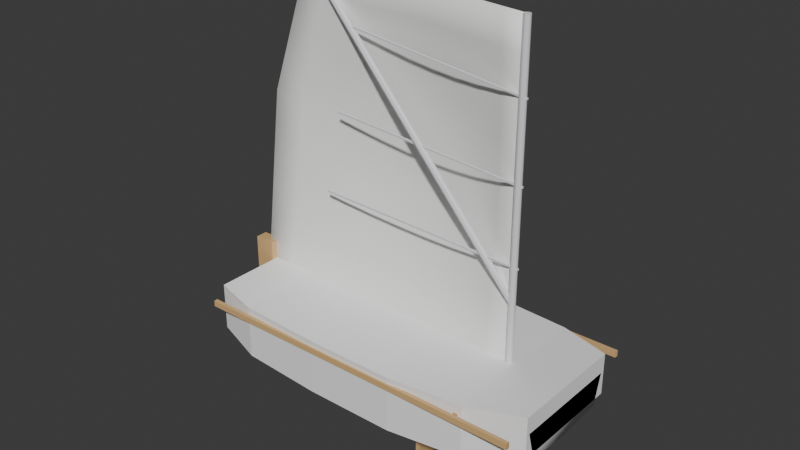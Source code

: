 # Source: Optimist3735_v007.blend  (saved by Blender 5.0.119; exported with 4.5.12 LTS)
import bpy
from mathutils import Matrix  # noqa: F401  (used for matrix-valued properties, if any)

bpy.ops.wm.read_factory_settings(use_empty=True)
scene = bpy.context.scene
scene.name = 'Scene'

# ---- collections
col_collection = bpy.data.collections.new('Collection'); scene.collection.children.link(col_collection)
col_oldhull = bpy.data.collections.new('_OldHull'); scene.collection.children.link(col_oldhull)

# ---- materials (node trees are filled in below, after node groups)
mat_m_hull = bpy.data.materials.new('M_Hull')
mat_m_foil = bpy.data.materials.new('M_Foil')
mat_m_wood = bpy.data.materials.new('M_Wood')
mat_m_spar = bpy.data.materials.new('M_Spar')
mat_m_sail = bpy.data.materials.new('M_Sail')

# ---- material node trees
mat_m_hull.use_nodes = True; mat_m_hull.node_tree.nodes.clear()
_N = mat_m_hull.node_tree.nodes; _L = mat_m_hull.node_tree.links
n0 = _N.new('ShaderNodeBsdfPrincipled'); n0.name = 'Principled BSDF'; n0.location = (-200, 100)
n0.inputs[0].default_value = (0.95, 0.95, 0.95, 1.0)
n0.inputs[2].default_value = 0.6
n1 = _N.new('ShaderNodeOutputMaterial'); n1.name = 'Material Output'; n1.location = (200, 100)
_L.new(n0.outputs[0], n1.inputs[0])
n1.is_active_output = True
mat_m_foil.use_nodes = True; mat_m_foil.node_tree.nodes.clear()
_N = mat_m_foil.node_tree.nodes; _L = mat_m_foil.node_tree.links
n0 = _N.new('ShaderNodeBsdfPrincipled'); n0.name = 'Principled BSDF'; n0.location = (-200, 100)
n0.inputs[0].default_value = (0.8, 0.8, 0.82, 1.0)
n0.inputs[2].default_value = 0.3
n1 = _N.new('ShaderNodeOutputMaterial'); n1.name = 'Material Output'; n1.location = (200, 100)
_L.new(n0.outputs[0], n1.inputs[0])
n1.is_active_output = True
mat_m_wood.use_nodes = True; mat_m_wood.node_tree.nodes.clear()
_N = mat_m_wood.node_tree.nodes; _L = mat_m_wood.node_tree.links
n0 = _N.new('ShaderNodeBsdfPrincipled'); n0.name = 'Principled BSDF'; n0.location = (-200, 100)
n0.inputs[0].default_value = (0.7, 0.45, 0.2, 1.0)
n0.inputs[2].default_value = 0.6
n1 = _N.new('ShaderNodeOutputMaterial'); n1.name = 'Material Output'; n1.location = (200, 100)
_L.new(n0.outputs[0], n1.inputs[0])
n1.is_active_output = True
mat_m_spar.use_nodes = True; mat_m_spar.node_tree.nodes.clear()
_N = mat_m_spar.node_tree.nodes; _L = mat_m_spar.node_tree.links
n0 = _N.new('ShaderNodeBsdfPrincipled'); n0.name = 'Principled BSDF'; n0.location = (-200, 100)
n0.inputs[0].default_value = (0.82, 0.82, 0.85, 1.0)
n0.inputs[2].default_value = 0.3
n1 = _N.new('ShaderNodeOutputMaterial'); n1.name = 'Material Output'; n1.location = (200, 100)
_L.new(n0.outputs[0], n1.inputs[0])
n1.is_active_output = True
mat_m_sail.use_nodes = True; mat_m_sail.node_tree.nodes.clear()
_N = mat_m_sail.node_tree.nodes; _L = mat_m_sail.node_tree.links
n0 = _N.new('ShaderNodeBsdfPrincipled'); n0.name = 'Principled BSDF'; n0.location = (-200, 100)
n0.inputs[0].default_value = (0.97, 0.97, 0.95, 1.0)
n0.inputs[2].default_value = 0.6
n1 = _N.new('ShaderNodeOutputMaterial'); n1.name = 'Material Output'; n1.location = (200, 100)
_L.new(n0.outputs[0], n1.inputs[0])
n1.is_active_output = True

# ---- world
world_world = bpy.data.worlds.new('World'); scene.world = world_world
world_world.use_nodes = True; world_world.node_tree.nodes.clear()
_N = world_world.node_tree.nodes; _L = world_world.node_tree.links
n0 = _N.new('ShaderNodeOutputWorld'); n0.name = 'World Output'; n0.location = (200, 100)
n1 = _N.new('ShaderNodeBackground'); n1.name = 'Background'; n1.location = (-200, 100)
n1.inputs[0].default_value = (0.05088, 0.05088, 0.05088, 1.0)
_L.new(n1.outputs[0], n0.inputs[0])
n0.is_active_output = True
world_world.color = (0.05088, 0.05088, 0.05088)
world_world.sun_shadow_jitter_overblur = 0.0

# ---- meshes
me_hullmesh_002 = bpy.data.meshes.new('HullMesh.002')
me_hullmesh_002.from_pydata([(-1.15, 0.0, -0.08727), (-1.15, -0.4038, -0.06182), (-1.15, -0.475, 0.1545), (-1.15, 0.475, 0.1545), (-1.15, 0.4038, -0.06182), (-0.92, 0.0, -0.08982), (-0.92, -0.4191, -0.06436), (-0.92, -0.493, 0.1571), (-0.92, 0.493, 0.1571), (-0.92, 0.4191, -0.06436), (-0.69, 0.0, -0.09236), (-0.69, -0.4344, -0.06691), (-0.69, -0.511, 0.1596), (-0.69, 0.511, 0.1596), (-0.69, 0.4344, -0.06691), (-0.46, 0.0, -0.09491), (-0.46, -0.4496, -0.06945), (-0.46, -0.529, 0.1622), (-0.46, 0.529, 0.1622), (-0.46, 0.4496, -0.06945), (-0.23, 0.0, -0.09745), (-0.23, -0.4649, -0.072), (-0.23, -0.547, 0.1647), (-0.23, 0.547, 0.1647), (-0.23, 0.4649, -0.072), (0.0, 0.0, -0.1), (0.0, -0.4803, -0.07455), (0.0, -0.565, 0.1673), (0.0, 0.565, 0.1673), (0.0, 0.4803, -0.07455), (0.23, 0.0, -0.08982), (0.23, -0.4633, -0.06436), (0.23, -0.545, 0.1698), (0.23, 0.545, 0.1698), (0.23, 0.4633, -0.06436), (0.46, 0.0, -0.07964), (0.46, -0.4355, -0.05418), (0.46, -0.5123, 0.1724), (0.46, 0.5123, 0.1724), (0.46, 0.4355, -0.05418), (0.69, 0.0, -0.06945), (0.69, -0.4013, -0.044), (0.69, -0.4721, 0.1749), (0.69, 0.4721, 0.1749), (0.69, 0.4013, -0.044), (0.92, 0.0, -0.05927), (0.92, -0.3621, -0.03382), (0.92, -0.426, 0.1775), (0.92, 0.426, 0.1775), (0.92, 0.3621, -0.03382), (1.15, 0.0, -0.04909), (1.15, -0.3187, -0.02364), (1.15, -0.375, 0.18), (1.15, 0.375, 0.18), (1.15, 0.3187, -0.02364), (-1.144, 0.0, -0.0836), (-1.145, -0.3996, -0.05879), (-1.145, -0.4701, 0.1519), (-1.145, 0.4701, 0.1519), (-1.145, 0.3996, -0.05879), (-0.9198, -1.906e-11, -0.08473), (-0.9195, -0.4137, -0.06057), (-0.9194, -0.4868, 0.1539), (-0.9194, 0.4868, 0.1539), (-0.9195, 0.4137, -0.06057), (-0.6898, -3.811e-11, -0.08727), (-0.6895, -0.4291, -0.0631), (-0.6894, -0.5033, 0.1583), (-0.6894, 0.5033, 0.1583), (-0.6895, 0.4291, -0.0631), (-0.4598, 0.0, -0.08982), (-0.4595, -0.4444, -0.06564), (-0.4594, -0.5212, 0.1633), (-0.4594, 0.5212, 0.1633), (-0.4595, 0.4444, -0.06564), (-0.2298, 0.0, -0.09236), (-0.2295, -0.4597, -0.06818), (-0.2294, -0.5392, 0.1658), (-0.2294, 0.5392, 0.1658), (-0.2295, 0.4597, -0.06818), (-0.0002089, 0.0, -0.09491), (-0.0001642, -0.4749, -0.07074), (-7.464e-05, -0.5572, 0.1684), (-7.464e-05, 0.5572, 0.1684), (-0.0001642, 0.4749, -0.07074), (0.2294, 1.904e-11, -0.08474), (0.2291, -0.458, -0.06058), (0.2291, -0.5373, 0.1709), (0.2291, 0.5373, 0.1709), (0.2291, 0.458, -0.06058), (0.4594, 0.0, -0.07456), (0.4589, -0.4302, -0.05041), (0.4588, -0.5046, 0.1734), (0.4588, 0.5046, 0.1734), (0.4589, 0.4302, -0.05041), (0.6894, -1.907e-11, -0.06438), (0.6887, -0.396, -0.04026), (0.6887, -0.4644, 0.1737), (0.6887, 0.4644, 0.1737), (0.6887, 0.396, -0.04026), (0.9194, 5.727e-11, -0.0542), (0.9186, -0.3568, -0.03012), (0.9189, -0.4199, 0.1742), (0.9189, 0.4199, 0.1742), (0.9186, 0.3568, -0.03012), (1.144, 2.193e-10, -0.0455), (1.145, -0.3148, -0.02075), (1.145, -0.3705, 0.1772), (1.145, 0.3705, 0.1772), (1.145, 0.3148, -0.02075)], [], [(0, 5, 6, 1), (1, 6, 7, 2), (3, 8, 9, 4), (4, 9, 5, 0), (5, 10, 11, 6), (6, 11, 12, 7), (8, 13, 14, 9), (9, 14, 10, 5), (10, 15, 16, 11), (11, 16, 17, 12), (13, 18, 19, 14), (14, 19, 15, 10), (15, 20, 21, 16), (16, 21, 22, 17), (18, 23, 24, 19), (19, 24, 20, 15), (20, 25, 26, 21), (21, 26, 27, 22), (23, 28, 29, 24), (24, 29, 25, 20), (25, 30, 31, 26), (26, 31, 32, 27), (28, 33, 34, 29), (29, 34, 30, 25), (30, 35, 36, 31), (31, 36, 37, 32), (33, 38, 39, 34), (34, 39, 35, 30), (35, 40, 41, 36), (36, 41, 42, 37), (38, 43, 44, 39), (39, 44, 40, 35), (40, 45, 46, 41), (41, 46, 47, 42), (43, 48, 49, 44), (44, 49, 45, 40), (45, 50, 51, 46), (46, 51, 52, 47), (48, 53, 54, 49), (49, 54, 50, 45), (0, 1, 2, 3, 4), (54, 53, 52, 51, 50), (42, 47, 48, 43), (47, 52, 53, 48), (2, 7, 8, 3), (7, 12, 13, 8), (55, 56, 61, 60), (56, 57, 62, 61), (58, 59, 64, 63), (59, 55, 60, 64), (60, 61, 66, 65), (61, 62, 67, 66), (63, 64, 69, 68), (64, 60, 65, 69), (65, 66, 71, 70), (66, 67, 72, 71), (68, 69, 74, 73), (69, 65, 70, 74), (70, 71, 76, 75), (71, 72, 77, 76), (73, 74, 79, 78), (74, 70, 75, 79), (75, 76, 81, 80), (76, 77, 82, 81), (78, 79, 84, 83), (79, 75, 80, 84), (80, 81, 86, 85), (81, 82, 87, 86), (83, 84, 89, 88), (84, 80, 85, 89), (85, 86, 91, 90), (86, 87, 92, 91), (88, 89, 94, 93), (89, 85, 90, 94), (90, 91, 96, 95), (91, 92, 97, 96), (93, 94, 99, 98), (94, 90, 95, 99), (95, 96, 101, 100), (96, 97, 102, 101), (98, 99, 104, 103), (99, 95, 100, 104), (100, 101, 106, 105), (101, 102, 107, 106), (103, 104, 109, 108), (104, 100, 105, 109), (55, 59, 58, 57, 56), (109, 105, 106, 107, 108), (97, 98, 103, 102), (102, 103, 108, 107), (57, 58, 63, 62), (62, 63, 68, 67), (12, 17, 72, 67), (18, 13, 68, 73), (17, 22, 77, 72), (23, 18, 73, 78), (22, 27, 82, 77), (28, 23, 78, 83), (27, 32, 87, 82), (33, 28, 83, 88), (32, 37, 92, 87), (38, 33, 88, 93), (37, 42, 97, 92), (43, 38, 93, 98), (42, 43, 98, 97), (13, 12, 67, 68)])
me_hullmesh_002.polygons.foreach_set('use_smooth', [True] * 106)
me_hullmesh_002.materials.append(mat_m_hull)
me_hullmesh_002.update()
me_ruddermesh = bpy.data.meshes.new('RudderMesh')
me_ruddermesh.from_pydata([(-1.19, -0.125, -0.2), (-1.17, -0.125, -0.2), (-1.17, 0.125, -0.2), (-1.19, 0.125, -0.2), (-1.19, -0.125, 0.35), (-1.17, -0.125, 0.35), (-1.17, 0.125, 0.35), (-1.19, 0.125, 0.35)], [], [(0, 3, 2, 1), (4, 5, 6, 7), (0, 1, 5, 4), (1, 2, 6, 5), (2, 3, 7, 6), (3, 0, 4, 7)])
me_ruddermesh.materials.append(mat_m_foil)
me_ruddermesh.update()
me_tillermesh = bpy.data.meshes.new('TillerMesh')
me_tillermesh.from_pydata([(-1.17, -0.0125, 0.3475), (-0.37, -0.0125, 0.3475), (-0.37, 0.0125, 0.3475), (-1.17, 0.0125, 0.3475), (-1.17, -0.0125, 0.3725), (-0.37, -0.0125, 0.3725), (-0.37, 0.0125, 0.3725), (-1.17, 0.0125, 0.3725)], [], [(0, 3, 2, 1), (4, 5, 6, 7), (0, 1, 5, 4), (1, 2, 6, 5), (2, 3, 7, 6), (3, 0, 4, 7)])
me_tillermesh.materials.append(mat_m_wood)
me_tillermesh.update()
me_cylinder = bpy.data.meshes.new('Cylinder')
me_cylinder.from_pydata([(0.0, 0.022, -1.225), (0.0, 0.022, 1.125), (0.011, 0.01905, -1.225), (0.011, 0.01905, 1.125), (0.01905, 0.011, -1.225), (0.01905, 0.011, 1.125), (0.022, 0.0, -1.225), (0.022, 0.0, 1.125), (0.01905, -0.011, -1.225), (0.01905, -0.011, 1.125), (0.011, -0.01905, -1.225), (0.011, -0.01905, 1.125), (0.0, -0.022, -1.225), (0.0, -0.022, 1.125), (-0.011, -0.01905, -1.225), (-0.011, -0.01905, 1.125), (-0.01905, -0.011, -1.225), (-0.01905, -0.011, 1.125), (-0.022, 0.0, -1.225), (-0.022, 0.0, 1.125), (-0.01905, 0.011, -1.225), (-0.01905, 0.011, 1.125), (-0.011, 0.01905, -1.225), (-0.011, 0.01905, 1.125)], [], [(0, 1, 3, 2), (2, 3, 5, 4), (4, 5, 7, 6), (6, 7, 9, 8), (8, 9, 11, 10), (10, 11, 13, 12), (12, 13, 15, 14), (14, 15, 17, 16), (16, 17, 19, 18), (18, 19, 21, 20), (3, 1, 23, 21, 19, 17, 15, 13, 11, 9, 7, 5), (20, 21, 23, 22), (22, 23, 1, 0), (0, 2, 4, 6, 8, 10, 12, 14, 16, 18, 20, 22)])
_uv = me_cylinder.uv_layers.new(name='UVMap')
_uv.uv.foreach_set('vector', [1.0, 0.5, 1.0, 1.0, 0.9167, 1.0, 0.9167, 0.5, 0.9167, 0.5, 0.9167, 1.0, 0.8333, 1.0, 0.8333, 0.5, 0.8333, 0.5, 0.8333, 1.0, 0.75, 1.0, 0.75, 0.5, 0.75, 0.5, 0.75, 1.0, 0.6667, 1.0, 0.6667, 0.5, 0.6667, 0.5, 0.6667, 1.0, 0.5833, 1.0, 0.5833, 0.5, 0.5833, 0.5, 0.5833, 1.0, 0.5, 1.0, 0.5, 0.5, 0.5, 0.5, 0.5, 1.0, 0.4167, 1.0, 0.4167, 0.5, 0.4167, 0.5, 0.4167, 1.0, 0.3333, 1.0, 0.3333, 0.5, 0.3333, 0.5, 0.3333, 1.0, 0.25, 1.0, 0.25, 0.5, 0.25, 0.5, 0.25, 1.0, 0.1667, 1.0, 0.1667, 0.5, 0.37, 0.4578, 0.25, 0.49, 0.13, 0.4578, 0.04215, 0.37, 0.01, 0.25, 0.04215, 0.13, 0.13, 0.04215, 0.25, 0.01, 0.37, 0.04215, 0.4578, 0.13, 0.49, 0.25, 0.4578, 0.37, 0.1667, 0.5, 0.1667, 1.0, 0.08333, 1.0, 0.08333, 0.5, 0.08333, 0.5, 0.08333, 1.0, 7.451e-08, 1.0, 7.451e-08, 0.5, 0.75, 0.49, 0.87, 0.4578, 0.9578, 0.37, 0.99, 0.25, 0.9578, 0.13, 0.87, 0.04215, 0.75, 0.01, 0.63, 0.04215, 0.5422, 0.13, 0.51, 0.25, 0.5422, 0.37, 0.63, 0.4578])
me_cylinder.materials.append(mat_m_spar)
me_cylinder.update()
me_cube = bpy.data.meshes.new('Cube')
me_cube.from_pydata([(-0.025, -0.525, -0.02), (-0.025, -0.525, 0.02), (-0.025, 0.525, -0.02), (-0.025, 0.525, 0.02), (0.025, -0.525, -0.02), (0.025, -0.525, 0.02), (0.025, 0.525, -0.02), (0.025, 0.525, 0.02)], [], [(0, 1, 3, 2), (2, 3, 7, 6), (6, 7, 5, 4), (4, 5, 1, 0), (2, 6, 4, 0), (7, 3, 1, 5)])
_uv = me_cube.uv_layers.new(name='UVMap')
_uv.uv.foreach_set('vector', [0.375, 0.0, 0.625, 0.0, 0.625, 0.25, 0.375, 0.25, 0.375, 0.25, 0.625, 0.25, 0.625, 0.5, 0.375, 0.5, 0.375, 0.5, 0.625, 0.5, 0.625, 0.75, 0.375, 0.75, 0.375, 0.75, 0.625, 0.75, 0.625, 1.0, 0.375, 1.0, 0.125, 0.5, 0.375, 0.5, 0.375, 0.75, 0.125, 0.75, 0.625, 0.5, 0.875, 0.5, 0.875, 0.75, 0.625, 0.75])
me_cube.materials.append(mat_m_wood)
me_cube.update()
me_cylinder_001 = bpy.data.meshes.new('Cylinder.001')
me_cylinder_001.from_pydata([(-1.23, 0.02, 0.0), (0.75, 0.02, 0.0), (-1.23, 0.01618, -0.01176), (0.75, 0.01618, -0.01176), (-1.23, 0.00618, -0.01902), (0.75, 0.00618, -0.01902), (-1.23, -0.00618, -0.01902), (0.75, -0.00618, -0.01902), (-1.23, -0.01618, -0.01176), (0.75, -0.01618, -0.01176), (-1.23, -0.02, 0.0), (0.75, -0.02, 0.0), (-1.23, -0.01618, 0.01176), (0.75, -0.01618, 0.01176), (-1.23, -0.00618, 0.01902), (0.75, -0.00618, 0.01902), (-1.23, 0.00618, 0.01902), (0.75, 0.00618, 0.01902), (-1.23, 0.01618, 0.01176), (0.75, 0.01618, 0.01176)], [], [(0, 1, 3, 2), (2, 3, 5, 4), (4, 5, 7, 6), (6, 7, 9, 8), (8, 9, 11, 10), (10, 11, 13, 12), (12, 13, 15, 14), (14, 15, 17, 16), (3, 1, 19, 17, 15, 13, 11, 9, 7, 5), (16, 17, 19, 18), (18, 19, 1, 0), (0, 2, 4, 6, 8, 10, 12, 14, 16, 18)])
_uv = me_cylinder_001.uv_layers.new(name='UVMap')
_uv.uv.foreach_set('vector', [1.0, 0.5, 1.0, 1.0, 0.9, 1.0, 0.9, 0.5, 0.9, 0.5, 0.9, 1.0, 0.8, 1.0, 0.8, 0.5, 0.8, 0.5, 0.8, 1.0, 0.7, 1.0, 0.7, 0.5, 0.7, 0.5, 0.7, 1.0, 0.6, 1.0, 0.6, 0.5, 0.6, 0.5, 0.6, 1.0, 0.5, 1.0, 0.5, 0.5, 0.5, 0.5, 0.5, 1.0, 0.4, 1.0, 0.4, 0.5, 0.4, 0.5, 0.4, 1.0, 0.3, 1.0, 0.3, 0.5, 0.3, 0.5, 0.3, 1.0, 0.2, 1.0, 0.2, 0.5, 0.3911, 0.4442, 0.25, 0.49, 0.1089, 0.4442, 0.02175, 0.3242, 0.02175, 0.1758, 0.1089, 0.05584, 0.25, 0.01, 0.3911, 0.05584, 0.4783, 0.1758, 0.4783, 0.3242, 0.2, 0.5, 0.2, 1.0, 0.1, 1.0, 0.1, 0.5, 0.1, 0.5, 0.1, 1.0, -7.451e-08, 1.0, -7.451e-08, 0.5, 0.75, 0.49, 0.8911, 0.4442, 0.9783, 0.3242, 0.9783, 0.1758, 0.8911, 0.05584, 0.75, 0.01, 0.6089, 0.05584, 0.5217, 0.1758, 0.5217, 0.3242, 0.6089, 0.4442])
me_cylinder_001.materials.append(mat_m_spar)
me_cylinder_001.update()
me_cylinder_002 = bpy.data.meshes.new('Cylinder.002')
me_cylinder_002.from_pydata([(0.5457, 0.02085, -1.096), (-0.9637, 0.02085, 0.6353), (0.5568, 0.01474, -1.087), (-0.9526, 0.01474, 0.645), (0.5614, 4.115e-15, -1.083), (-0.948, -2.058e-15, 0.649), (0.5568, -0.01474, -1.087), (-0.9526, -0.01474, 0.645), (0.5457, -0.02085, -1.096), (-0.9637, -0.02085, 0.6353), (0.5346, -0.01474, -1.106), (-0.9748, -0.01474, 0.6256), (0.53, 2.058e-15, -1.11), (-0.9794, -4.115e-15, 0.6216), (0.5346, 0.01474, -1.106), (-0.9748, 0.01474, 0.6256)], [], [(0, 1, 3, 2), (2, 3, 5, 4), (4, 5, 7, 6), (6, 7, 9, 8), (8, 9, 11, 10), (10, 11, 13, 12), (3, 1, 15, 13, 11, 9, 7, 5), (12, 13, 15, 14), (14, 15, 1, 0), (0, 2, 4, 6, 8, 10, 12, 14)])
_uv = me_cylinder_002.uv_layers.new(name='UVMap')
_uv.uv.foreach_set('vector', [1.0, 0.5, 1.0, 1.0, 0.875, 1.0, 0.875, 0.5, 0.875, 0.5, 0.875, 1.0, 0.75, 1.0, 0.75, 0.5, 0.75, 0.5, 0.75, 1.0, 0.625, 1.0, 0.625, 0.5, 0.625, 0.5, 0.625, 1.0, 0.5, 1.0, 0.5, 0.5, 0.5, 0.5, 0.5, 1.0, 0.375, 1.0, 0.375, 0.5, 0.375, 0.5, 0.375, 1.0, 0.25, 1.0, 0.25, 0.5, 0.4197, 0.4197, 0.25, 0.49, 0.08029, 0.4197, 0.01, 0.25, 0.08029, 0.08029, 0.25, 0.01, 0.4197, 0.08029, 0.49, 0.25, 0.25, 0.5, 0.25, 1.0, 0.125, 1.0, 0.125, 0.5, 0.125, 0.5, 0.125, 1.0, 0.0, 1.0, 0.0, 0.5, 0.75, 0.49, 0.9197, 0.4197, 0.99, 0.25, 0.9197, 0.08029, 0.75, 0.01, 0.5803, 0.08029, 0.51, 0.25, 0.5803, 0.4197])
me_cylinder_002.materials.append(mat_m_spar)
me_cylinder_002.update()
me_cube_001 = bpy.data.meshes.new('Cube.001')
me_cube_001.from_pydata([(0.7152, -0.005, -0.019), (0.7148, -0.005, -0.031), (0.7152, 0.005, -0.019), (0.7148, 0.005, -0.031), (-0.7148, -0.005, 0.031), (-0.7152, -0.005, 0.019), (-0.7148, 0.005, 0.031), (-0.7152, 0.005, 0.019)], [], [(0, 1, 3, 2), (2, 3, 7, 6), (6, 7, 5, 4), (4, 5, 1, 0), (2, 6, 4, 0), (7, 3, 1, 5)])
_uv = me_cube_001.uv_layers.new(name='UVMap')
_uv.uv.foreach_set('vector', [0.375, 0.0, 0.625, 0.0, 0.625, 0.25, 0.375, 0.25, 0.375, 0.25, 0.625, 0.25, 0.625, 0.5, 0.375, 0.5, 0.375, 0.5, 0.625, 0.5, 0.625, 0.75, 0.375, 0.75, 0.375, 0.75, 0.625, 0.75, 0.625, 1.0, 0.375, 1.0, 0.125, 0.5, 0.375, 0.5, 0.375, 0.75, 0.125, 0.75, 0.625, 0.5, 0.875, 0.5, 0.875, 0.75, 0.625, 0.75])
me_cube_001.materials.append(mat_m_spar)
me_cube_001.update()
me_cube_002 = bpy.data.meshes.new('Cube.002')
me_cube_002.from_pydata([(0.6654, -0.005, -0.04402), (0.6646, -0.005, -0.05598), (0.6654, 0.005, -0.04402), (0.6646, 0.005, -0.05598), (-0.6646, -0.005, 0.05598), (-0.6654, -0.005, 0.04402), (-0.6646, 0.005, 0.05598), (-0.6654, 0.005, 0.04402)], [], [(0, 1, 3, 2), (2, 3, 7, 6), (6, 7, 5, 4), (4, 5, 1, 0), (2, 6, 4, 0), (7, 3, 1, 5)])
_uv = me_cube_002.uv_layers.new(name='UVMap')
_uv.uv.foreach_set('vector', [0.375, 0.0, 0.625, 0.0, 0.625, 0.25, 0.375, 0.25, 0.375, 0.25, 0.625, 0.25, 0.625, 0.5, 0.375, 0.5, 0.375, 0.5, 0.625, 0.5, 0.625, 0.75, 0.375, 0.75, 0.375, 0.75, 0.625, 0.75, 0.625, 1.0, 0.375, 1.0, 0.125, 0.5, 0.375, 0.5, 0.375, 0.75, 0.125, 0.75, 0.625, 0.5, 0.875, 0.5, 0.875, 0.75, 0.625, 0.75])
me_cube_002.materials.append(mat_m_spar)
me_cube_002.update()
me_cube_003 = bpy.data.meshes.new('Cube.003')
me_cube_003.from_pydata([(0.6157, -0.005, -0.06904), (0.6143, -0.005, -0.08096), (0.6157, 0.005, -0.06904), (0.6143, 0.005, -0.08096), (-0.6143, -0.005, 0.08096), (-0.6157, -0.005, 0.06904), (-0.6143, 0.005, 0.08096), (-0.6157, 0.005, 0.06904)], [], [(0, 1, 3, 2), (2, 3, 7, 6), (6, 7, 5, 4), (4, 5, 1, 0), (2, 6, 4, 0), (7, 3, 1, 5)])
_uv = me_cube_003.uv_layers.new(name='UVMap')
_uv.uv.foreach_set('vector', [0.375, 0.0, 0.625, 0.0, 0.625, 0.25, 0.375, 0.25, 0.375, 0.25, 0.625, 0.25, 0.625, 0.5, 0.375, 0.5, 0.375, 0.5, 0.625, 0.5, 0.625, 0.75, 0.375, 0.75, 0.375, 0.75, 0.625, 0.75, 0.625, 1.0, 0.375, 1.0, 0.125, 0.5, 0.375, 0.5, 0.375, 0.75, 0.125, 0.75, 0.625, 0.5, 0.875, 0.5, 0.875, 0.75, 0.625, 0.75])
me_cube_003.materials.append(mat_m_spar)
me_cube_003.update()
me_cube_004 = bpy.data.meshes.new('Cube.004')
me_cube_004.from_pydata([(0.185, -0.15, -0.525), (0.185, -0.15, 0.325), (0.185, 0.15, -0.525), (0.185, 0.15, 0.325), (0.215, -0.15, -0.525), (0.215, -0.15, 0.325), (0.215, 0.15, -0.525), (0.215, 0.15, 0.325)], [], [(0, 1, 3, 2), (2, 3, 7, 6), (6, 7, 5, 4), (4, 5, 1, 0), (2, 6, 4, 0), (7, 3, 1, 5)])
_uv = me_cube_004.uv_layers.new(name='UVMap')
_uv.uv.foreach_set('vector', [0.375, 0.0, 0.625, 0.0, 0.625, 0.25, 0.375, 0.25, 0.375, 0.25, 0.625, 0.25, 0.625, 0.5, 0.375, 0.5, 0.375, 0.5, 0.625, 0.5, 0.625, 0.75, 0.375, 0.75, 0.375, 0.75, 0.625, 0.75, 0.625, 1.0, 0.375, 1.0, 0.125, 0.5, 0.375, 0.5, 0.375, 0.75, 0.125, 0.75, 0.625, 0.5, 0.875, 0.5, 0.875, 0.75, 0.625, 0.75])
me_cube_004.materials.append(mat_m_wood)
me_cube_004.update()
me_cube_006 = bpy.data.meshes.new('Cube.006')
me_cube_006.from_pydata([(-1.29, -0.04, 0.35), (-1.29, -0.04, 0.59), (-1.29, 0.04, 0.35), (-1.29, 0.04, 0.59), (-1.15, -0.04, 0.35), (-1.15, -0.04, 0.59), (-1.15, 0.04, 0.35), (-1.15, 0.04, 0.59)], [], [(0, 1, 3, 2), (2, 3, 7, 6), (6, 7, 5, 4), (4, 5, 1, 0), (2, 6, 4, 0), (7, 3, 1, 5)])
_uv = me_cube_006.uv_layers.new(name='UVMap')
_uv.uv.foreach_set('vector', [0.375, 0.0, 0.625, 0.0, 0.625, 0.25, 0.375, 0.25, 0.375, 0.25, 0.625, 0.25, 0.625, 0.5, 0.375, 0.5, 0.375, 0.5, 0.625, 0.5, 0.625, 0.75, 0.375, 0.75, 0.375, 0.75, 0.625, 0.75, 0.625, 1.0, 0.375, 1.0, 0.125, 0.5, 0.375, 0.5, 0.375, 0.75, 0.125, 0.75, 0.625, 0.5, 0.875, 0.5, 0.875, 0.75, 0.625, 0.75])
me_cube_006.materials.append(mat_m_wood)
me_cube_006.update()
me_cube_007 = bpy.data.meshes.new('Cube.007')
me_cube_007.from_pydata([(-1.14, 0.5525, 0.35), (-1.14, 0.5525, 0.39), (-1.14, 0.5775, 0.35), (-1.14, 0.5775, 0.39), (1.14, 0.5525, 0.35), (1.14, 0.5525, 0.39), (1.14, 0.5775, 0.35), (1.14, 0.5775, 0.39)], [], [(0, 1, 3, 2), (2, 3, 7, 6), (6, 7, 5, 4), (4, 5, 1, 0), (2, 6, 4, 0), (7, 3, 1, 5)])
_uv = me_cube_007.uv_layers.new(name='UVMap')
_uv.uv.foreach_set('vector', [0.375, 0.0, 0.625, 0.0, 0.625, 0.25, 0.375, 0.25, 0.375, 0.25, 0.625, 0.25, 0.625, 0.5, 0.375, 0.5, 0.375, 0.5, 0.625, 0.5, 0.625, 0.75, 0.375, 0.75, 0.375, 0.75, 0.625, 0.75, 0.625, 1.0, 0.375, 1.0, 0.125, 0.5, 0.375, 0.5, 0.375, 0.75, 0.125, 0.75, 0.625, 0.5, 0.875, 0.5, 0.875, 0.75, 0.625, 0.75])
me_cube_007.materials.append(mat_m_wood)
me_cube_007.update()
me_cube_008 = bpy.data.meshes.new('Cube.008')
me_cube_008.from_pydata([(-1.14, -0.5775, 0.35), (-1.14, -0.5775, 0.39), (-1.14, -0.5525, 0.35), (-1.14, -0.5525, 0.39), (1.14, -0.5775, 0.35), (1.14, -0.5775, 0.39), (1.14, -0.5525, 0.35), (1.14, -0.5525, 0.39)], [], [(0, 1, 3, 2), (2, 3, 7, 6), (6, 7, 5, 4), (4, 5, 1, 0), (2, 6, 4, 0), (7, 3, 1, 5)])
_uv = me_cube_008.uv_layers.new(name='UVMap')
_uv.uv.foreach_set('vector', [0.375, 0.0, 0.625, 0.0, 0.625, 0.25, 0.375, 0.25, 0.375, 0.25, 0.625, 0.25, 0.625, 0.5, 0.375, 0.5, 0.375, 0.5, 0.625, 0.5, 0.625, 0.75, 0.375, 0.75, 0.375, 0.75, 0.625, 0.75, 0.625, 1.0, 0.375, 1.0, 0.125, 0.5, 0.375, 0.5, 0.375, 0.75, 0.125, 0.75, 0.625, 0.5, 0.875, 0.5, 0.875, 0.75, 0.625, 0.75])
me_cube_008.materials.append(mat_m_wood)
me_cube_008.update()
me_sail_mesh_003 = bpy.data.meshes.new('Sail_mesh.003')
me_sail_mesh_003.from_pydata([(0.7501, 0.001494, 0.1649), (0.5521, 0.001489, 0.1648), (0.3541, 0.001472, 0.1647), (0.156, 0.001458, 0.1646), (-0.04199, 0.00145, 0.1646), (-0.24, 0.001451, 0.1646), (-0.438, 0.00146, 0.1647), (-0.636, 0.001473, 0.1647), (-0.8341, 0.001486, 0.1648), (-1.032, 0.001496, 0.1649), (-1.23, 0.001498, 0.165), (0.7502, 0.001486, 0.3829), (0.555, 0.02738, 0.3836), (0.3597, 0.04473, 0.3843), (0.1645, 0.05599, 0.385), (-0.0307, 0.06127, 0.3858), (-0.2259, 0.06088, 0.3866), (-0.4211, 0.05539, 0.3874), (-0.6163, 0.04564, 0.3883), (-0.8115, 0.03264, 0.3891), (-1.007, 0.01753, 0.39), (-1.202, 0.001495, 0.3909), (0.7504, 0.001456, 0.6009), (0.5579, 0.05001, 0.6025), (0.3655, 0.08257, 0.6039), (0.173, 0.1037, 0.6055), (-0.01941, 0.1136, 0.607), (-0.2118, 0.1129, 0.6086), (-0.4043, 0.1026, 0.6102), (-0.5967, 0.08427, 0.6119), (-0.7891, 0.05988, 0.6135), (-0.9815, 0.03155, 0.6152), (-1.174, 0.001483, 0.6168), (0.7505, 0.001421, 0.819), (0.5609, 0.06728, 0.8213), (0.3712, 0.1115, 0.8236), (0.1815, 0.1401, 0.8259), (-0.008115, 0.1536, 0.8283), (-0.1978, 0.1526, 0.8306), (-0.3874, 0.1386, 0.833), (-0.577, 0.1138, 0.8355), (-0.7666, 0.08068, 0.8379), (-0.9562, 0.04224, 0.8403), (-1.146, 0.001469, 0.8427), (0.7506, 0.001394, 1.037), (0.5638, 0.07768, 1.04), (0.3769, 0.1289, 1.043), (0.19, 0.162, 1.046), (0.003175, 0.1776, 1.05), (-0.1837, 0.1765, 1.053), (-0.3705, 0.1603, 1.056), (-0.5573, 0.1315, 1.059), (-0.7441, 0.0932, 1.062), (-0.9308, 0.04868, 1.065), (-1.118, 0.001457, 1.069), (0.7506, 0.001383, 1.255), (0.5666, 0.08039, 1.259), (0.3825, 0.1334, 1.263), (0.1985, 0.1678, 1.267), (0.01446, 0.1839, 1.271), (-0.1696, 0.1827, 1.275), (-0.3536, 0.166, 1.279), (-0.5376, 0.1362, 1.283), (-0.7215, 0.09647, 1.287), (-0.9055, 0.05036, 1.291), (-1.089, 0.001451, 1.295), (0.7506, 0.001393, 1.473), (0.5694, 0.07539, 1.478), (0.3882, 0.125, 1.483), (0.207, 0.1572, 1.487), (0.02574, 0.1723, 1.492), (-0.1555, 0.1712, 1.497), (-0.3367, 0.1555, 1.502), (-0.5178, 0.1276, 1.506), (-0.699, 0.09044, 1.511), (-0.8801, 0.04726, 1.516), (-1.061, 0.001454, 1.52), (0.7505, 0.001419, 1.691), (0.5772, 0.06165, 1.697), (0.4038, 0.1021, 1.702), (0.2304, 0.1283, 1.708), (0.05702, 0.1406, 1.713), (-0.1163, 0.1396, 1.719), (-0.2897, 0.1269, 1.724), (-0.463, 0.1042, 1.73), (-0.6363, 0.0739, 1.735), (-0.8096, 0.03875, 1.741), (-0.9829, 0.001462, 1.746), (0.7504, 0.001454, 1.909), (0.5849, 0.04324, 1.915), (0.4193, 0.07127, 1.922), (0.2538, 0.08944, 1.928), (0.08829, 0.09798, 1.935), (-0.07723, 0.09735, 1.941), (-0.2427, 0.08848, 1.947), (-0.4082, 0.07273, 1.953), (-0.5737, 0.05174, 1.96), (-0.7392, 0.02735, 1.966), (-0.9046, 0.001478, 1.972), (0.7502, 0.001485, 2.127), (0.5925, 0.02242, 2.134), (0.4349, 0.03645, 2.141), (0.2772, 0.04555, 2.149), (0.1196, 0.04982, 2.156), (-0.03811, 0.0495, 2.163), (-0.1958, 0.04507, 2.17), (-0.3534, 0.03718, 2.177), (-0.5111, 0.02667, 2.184), (-0.6687, 0.01445, 2.191), (-0.8263, 0.001492, 2.198), (0.7501, 0.001495, 2.345), (0.6003, 0.001492, 2.353), (0.4505, 0.001482, 2.361), (0.3006, 0.001473, 2.369), (0.1508, 0.001468, 2.377), (0.001005, 0.001467, 2.385), (-0.1488, 0.001472, 2.393), (-0.2986, 0.00148, 2.401), (-0.4484, 0.001488, 2.408), (-0.5983, 0.001495, 2.416), (-0.7481, 0.001497, 2.424), (0.7499, -0.001494, 0.1651), (0.5519, -0.001489, 0.1652), (0.3539, -0.001472, 0.1653), (0.156, -0.001458, 0.1654), (-0.04201, -0.00145, 0.1654), (-0.24, -0.001451, 0.1654), (-0.438, -0.00146, 0.1653), (-0.636, -0.001473, 0.1653), (-0.8339, -0.001486, 0.1652), (-1.032, -0.001496, 0.1651), (-1.23, -0.001498, 0.165), (0.7498, -0.001486, 0.3831), (0.5547, 0.02441, 0.3839), (0.3595, 0.04179, 0.3848), (0.1644, 0.05306, 0.3857), (-0.03074, 0.05836, 0.3865), (-0.2259, 0.05797, 0.3873), (-0.421, 0.05247, 0.3881), (-0.6162, 0.04269, 0.3888), (-0.8113, 0.02967, 0.3895), (-1.007, 0.01454, 0.3902), (-1.202, -0.001495, 0.3909), (0.7496, -0.001456, 0.6011), (0.5573, 0.04708, 0.6027), (0.3651, 0.07963, 0.6044), (0.1728, 0.1007, 0.606), (-0.01947, 0.1107, 0.6076), (-0.2118, 0.1099, 0.6092), (-0.4041, 0.09963, 0.6107), (-0.5964, 0.08132, 0.6123), (-0.7887, 0.05692, 0.6138), (-0.981, 0.02858, 0.6153), (-1.173, -0.001483, 0.6168), (0.7495, -0.001421, 0.819), (0.5601, 0.0644, 0.8215), (0.3706, 0.1085, 0.8239), (0.1812, 0.1372, 0.8263), (-0.008205, 0.1506, 0.8287), (-0.1976, 0.1496, 0.8311), (-0.3871, 0.1356, 0.8334), (-0.5766, 0.1108, 0.8357), (-0.766, 0.07774, 0.838), (-0.9556, 0.0393, 0.8404), (-1.145, -0.001469, 0.8427), (0.7494, -0.001394, 1.037), (0.5628, 0.07483, 1.04), (0.3762, 0.1259, 1.043), (0.1897, 0.1591, 1.047), (0.003066, 0.1746, 1.05), (-0.1835, 0.1735, 1.053), (-0.3701, 0.1573, 1.056), (-0.5568, 0.1286, 1.059), (-0.7434, 0.09027, 1.062), (-0.9301, 0.04576, 1.065), (-1.117, -0.001457, 1.069), (0.7494, -0.001383, 1.255), (0.5656, 0.07756, 1.259), (0.3819, 0.1305, 1.263), (0.1981, 0.1648, 1.267), (0.01434, 0.1809, 1.271), (-0.1694, 0.1797, 1.275), (-0.3532, 0.163, 1.279), (-0.537, 0.1332, 1.283), (-0.7209, 0.09355, 1.287), (-0.9047, 0.04745, 1.291), (-1.089, -0.001451, 1.294), (0.7494, -0.001393, 1.473), (0.5684, 0.07254, 1.478), (0.3875, 0.1221, 1.482), (0.2066, 0.1543, 1.487), (0.02562, 0.1694, 1.492), (-0.1553, 0.1682, 1.497), (-0.3363, 0.1526, 1.501), (-0.5173, 0.1247, 1.506), (-0.6983, 0.08752, 1.511), (-0.8794, 0.04435, 1.516), (-1.06, -0.001454, 1.52), (0.7495, -0.001419, 1.691), (0.5763, 0.05877, 1.696), (0.4032, 0.09913, 1.702), (0.2301, 0.1253, 1.707), (0.0569, 0.1376, 1.713), (-0.1163, 0.1367, 1.718), (-0.2894, 0.1239, 1.724), (-0.4626, 0.1012, 1.729), (-0.6358, 0.07097, 1.735), (-0.809, 0.03583, 1.741), (-0.9823, -0.001462, 1.746), (0.7496, -0.001454, 1.909), (0.5843, 0.04032, 1.915), (0.4189, 0.06833, 1.921), (0.2536, 0.0865, 1.928), (0.08819, 0.09503, 1.934), (-0.07717, 0.09441, 1.94), (-0.2425, 0.08554, 1.947), (-0.4079, 0.06979, 1.953), (-0.5733, 0.04879, 1.959), (-0.7387, 0.0244, 1.966), (-0.9042, -0.001478, 1.972), (0.7498, -0.001485, 2.127), (0.5922, 0.01945, 2.134), (0.4346, 0.03349, 2.141), (0.2771, 0.0426, 2.148), (0.1195, 0.04688, 2.155), (-0.03809, 0.04657, 2.162), (-0.1957, 0.04212, 2.169), (-0.3533, 0.03422, 2.177), (-0.5109, 0.0237, 2.184), (-0.6685, 0.01147, 2.191), (-0.8261, -0.001492, 2.198), (0.7499, -0.001495, 2.345), (0.6001, -0.001492, 2.353), (0.4503, -0.001482, 2.361), (0.3006, -0.001473, 2.368), (0.1508, -0.001468, 2.376), (0.0009954, -0.001467, 2.384), (-0.1488, -0.001472, 2.392), (-0.2986, -0.00148, 2.4), (-0.4484, -0.001488, 2.408), (-0.5981, -0.001495, 2.416), (-0.7479, -0.001497, 2.424)], [], [(0, 1, 12, 11), (1, 2, 13, 12), (2, 3, 14, 13), (3, 4, 15, 14), (4, 5, 16, 15), (5, 6, 17, 16), (6, 7, 18, 17), (7, 8, 19, 18), (8, 9, 20, 19), (9, 10, 21, 20), (11, 12, 23, 22), (12, 13, 24, 23), (13, 14, 25, 24), (14, 15, 26, 25), (15, 16, 27, 26), (16, 17, 28, 27), (17, 18, 29, 28), (18, 19, 30, 29), (19, 20, 31, 30), (20, 21, 32, 31), (22, 23, 34, 33), (23, 24, 35, 34), (24, 25, 36, 35), (25, 26, 37, 36), (26, 27, 38, 37), (27, 28, 39, 38), (28, 29, 40, 39), (29, 30, 41, 40), (30, 31, 42, 41), (31, 32, 43, 42), (33, 34, 45, 44), (34, 35, 46, 45), (35, 36, 47, 46), (36, 37, 48, 47), (37, 38, 49, 48), (38, 39, 50, 49), (39, 40, 51, 50), (40, 41, 52, 51), (41, 42, 53, 52), (42, 43, 54, 53), (44, 45, 56, 55), (45, 46, 57, 56), (46, 47, 58, 57), (47, 48, 59, 58), (48, 49, 60, 59), (49, 50, 61, 60), (50, 51, 62, 61), (51, 52, 63, 62), (52, 53, 64, 63), (53, 54, 65, 64), (55, 56, 67, 66), (56, 57, 68, 67), (57, 58, 69, 68), (58, 59, 70, 69), (59, 60, 71, 70), (60, 61, 72, 71), (61, 62, 73, 72), (62, 63, 74, 73), (63, 64, 75, 74), (64, 65, 76, 75), (66, 67, 78, 77), (67, 68, 79, 78), (68, 69, 80, 79), (69, 70, 81, 80), (70, 71, 82, 81), (71, 72, 83, 82), (72, 73, 84, 83), (73, 74, 85, 84), (74, 75, 86, 85), (75, 76, 87, 86), (77, 78, 89, 88), (78, 79, 90, 89), (79, 80, 91, 90), (80, 81, 92, 91), (81, 82, 93, 92), (82, 83, 94, 93), (83, 84, 95, 94), (84, 85, 96, 95), (85, 86, 97, 96), (86, 87, 98, 97), (88, 89, 100, 99), (89, 90, 101, 100), (90, 91, 102, 101), (91, 92, 103, 102), (92, 93, 104, 103), (93, 94, 105, 104), (94, 95, 106, 105), (95, 96, 107, 106), (96, 97, 108, 107), (97, 98, 109, 108), (99, 100, 111, 110), (100, 101, 112, 111), (101, 102, 113, 112), (102, 103, 114, 113), (103, 104, 115, 114), (104, 105, 116, 115), (105, 106, 117, 116), (106, 107, 118, 117), (107, 108, 119, 118), (108, 109, 120, 119), (121, 132, 133, 122), (122, 133, 134, 123), (123, 134, 135, 124), (124, 135, 136, 125), (125, 136, 137, 126), (126, 137, 138, 127), (127, 138, 139, 128), (128, 139, 140, 129), (129, 140, 141, 130), (130, 141, 142, 131), (132, 143, 144, 133), (133, 144, 145, 134), (134, 145, 146, 135), (135, 146, 147, 136), (136, 147, 148, 137), (137, 148, 149, 138), (138, 149, 150, 139), (139, 150, 151, 140), (140, 151, 152, 141), (141, 152, 153, 142), (143, 154, 155, 144), (144, 155, 156, 145), (145, 156, 157, 146), (146, 157, 158, 147), (147, 158, 159, 148), (148, 159, 160, 149), (149, 160, 161, 150), (150, 161, 162, 151), (151, 162, 163, 152), (152, 163, 164, 153), (154, 165, 166, 155), (155, 166, 167, 156), (156, 167, 168, 157), (157, 168, 169, 158), (158, 169, 170, 159), (159, 170, 171, 160), (160, 171, 172, 161), (161, 172, 173, 162), (162, 173, 174, 163), (163, 174, 175, 164), (165, 176, 177, 166), (166, 177, 178, 167), (167, 178, 179, 168), (168, 179, 180, 169), (169, 180, 181, 170), (170, 181, 182, 171), (171, 182, 183, 172), (172, 183, 184, 173), (173, 184, 185, 174), (174, 185, 186, 175), (176, 187, 188, 177), (177, 188, 189, 178), (178, 189, 190, 179), (179, 190, 191, 180), (180, 191, 192, 181), (181, 192, 193, 182), (182, 193, 194, 183), (183, 194, 195, 184), (184, 195, 196, 185), (185, 196, 197, 186), (187, 198, 199, 188), (188, 199, 200, 189), (189, 200, 201, 190), (190, 201, 202, 191), (191, 202, 203, 192), (192, 203, 204, 193), (193, 204, 205, 194), (194, 205, 206, 195), (195, 206, 207, 196), (196, 207, 208, 197), (198, 209, 210, 199), (199, 210, 211, 200), (200, 211, 212, 201), (201, 212, 213, 202), (202, 213, 214, 203), (203, 214, 215, 204), (204, 215, 216, 205), (205, 216, 217, 206), (206, 217, 218, 207), (207, 218, 219, 208), (209, 220, 221, 210), (210, 221, 222, 211), (211, 222, 223, 212), (212, 223, 224, 213), (213, 224, 225, 214), (214, 225, 226, 215), (215, 226, 227, 216), (216, 227, 228, 217), (217, 228, 229, 218), (218, 229, 230, 219), (220, 231, 232, 221), (221, 232, 233, 222), (222, 233, 234, 223), (223, 234, 235, 224), (224, 235, 236, 225), (225, 236, 237, 226), (226, 237, 238, 227), (227, 238, 239, 228), (228, 239, 240, 229), (229, 240, 241, 230), (0, 11, 132, 121), (1, 0, 121, 122), (2, 1, 122, 123), (3, 2, 123, 124), (4, 3, 124, 125), (5, 4, 125, 126), (6, 5, 126, 127), (7, 6, 127, 128), (8, 7, 128, 129), (9, 8, 129, 130), (10, 9, 130, 131), (21, 10, 131, 142), (11, 22, 143, 132), (32, 21, 142, 153), (22, 33, 154, 143), (43, 32, 153, 164), (33, 44, 165, 154), (54, 43, 164, 175), (44, 55, 176, 165), (65, 54, 175, 186), (55, 66, 187, 176), (76, 65, 186, 197), (66, 77, 198, 187), (87, 76, 197, 208), (77, 88, 209, 198), (98, 87, 208, 219), (88, 99, 220, 209), (109, 98, 219, 230), (99, 110, 231, 220), (110, 111, 232, 231), (111, 112, 233, 232), (112, 113, 234, 233), (113, 114, 235, 234), (114, 115, 236, 235), (115, 116, 237, 236), (116, 117, 238, 237), (117, 118, 239, 238), (118, 119, 240, 239), (120, 109, 230, 241), (119, 120, 241, 240)])
me_sail_mesh_003.polygons.foreach_set('use_smooth', [True] * 240)
me_sail_mesh_003.materials.append(mat_m_sail)
me_sail_mesh_003.update()
me_hullmesh = bpy.data.meshes.new('HullMesh')
me_hullmesh.from_pydata([(-1.05, -0.4007, 0.08127), (-1.05, 0.4007, 0.08127), (-1.15, -0.48, 0.4), (-1.15, 0.48, 0.4), (-0.8371, -0.4503, 0.02016), (-0.8371, 0.4503, 0.02016), (-0.85, -0.55, 0.38), (-0.85, 0.55, 0.38), (-0.2986, -0.465, 1.729e-05), (-0.2986, 0.465, 1.729e-05), (-0.3, -0.565, 0.37), (-0.3, 0.565, 0.37), (0.2955, -0.465, 0.1), (0.2955, 0.465, 0.1), (0.3, -0.565, 0.37), (0.3, 0.565, 0.37), (0.7791, -0.4215, 0.02973), (0.7791, 0.4215, 0.02973), (0.8, -0.52, 0.38), (0.8, 0.52, 0.38), (1.05, -0.3285, 0.1187), (1.05, 0.3285, 0.1187), (1.15, -0.4, 0.4), (1.15, 0.4, 0.4), (-1.15, 0.48, 0.08), (-1.15, -0.48, 0.08), (-0.85, -0.55, 0.02), (-0.85, 0.55, 0.02), (-0.3, -0.565, 0.0), (-0.3, 0.565, 0.0), (0.3, -0.565, 0.0), (0.3, 0.565, 0.0), (0.8, -0.52, 0.03), (0.8, 0.52, 0.03), (1.15, -0.4, 0.12), (1.15, 0.4, 0.12), (-1.05, -0.4007, 0.1), (-1.05, 0.4007, 0.1), (-0.8371, -0.4503, 0.1), (-0.8371, 0.4503, 0.1), (-0.2986, -0.465, 0.1), (-0.2986, 0.465, 0.1), (0.2955, -0.465, 0.1), (0.2955, 0.465, 0.1), (0.7791, -0.4215, 0.1), (0.7791, 0.4215, 0.1), (1.05, -0.3285, 0.1), (1.05, 0.3285, 0.1)], [], [(8, 4, 26, 28), (24, 27, 7, 3), (3, 7, 6, 2), (2, 6, 26, 25), (5, 9, 29, 27), (27, 29, 11, 7), (7, 11, 10, 6), (6, 10, 28, 26), (1, 5, 27, 24), (29, 31, 15, 11), (11, 15, 14, 10), (10, 14, 30, 28), (4, 0, 25, 26), (31, 33, 19, 15), (15, 19, 18, 14), (14, 18, 32, 30), (0, 1, 24, 25), (33, 35, 23, 19), (19, 23, 22, 18), (18, 22, 34, 32), (25, 24, 3, 2), (22, 23, 35, 34), (9, 5, 39, 41), (12, 8, 28, 30), (9, 13, 31, 29), (16, 12, 30, 32), (13, 17, 33, 31), (20, 16, 32, 34), (21, 20, 34, 35), (17, 21, 35, 33), (36, 38, 40, 42, 44, 46, 47, 45, 43, 41, 39, 37), (21, 17, 45, 47), (17, 13, 43, 45), (0, 4, 38, 36), (8, 12, 42, 40), (16, 20, 46, 44), (13, 9, 41, 43), (1, 0, 36, 37), (4, 8, 40, 38), (20, 21, 47, 46), (5, 1, 37, 39), (12, 16, 44, 42)])
me_hullmesh.materials.append(mat_m_hull)
me_hullmesh.update()
me_hullmesh_001 = bpy.data.meshes.new('HullMesh.001')
me_hullmesh_001.from_pydata([(-1.15, 0.0, -0.08), (-1.15, -0.4038, -0.04), (-1.15, -0.475, 0.3), (-1.15, 0.475, 0.3), (-1.15, 0.4038, -0.04), (-0.92, 0.0, -0.084), (-0.92, -0.4191, -0.044), (-0.92, -0.493, 0.304), (-0.92, 0.493, 0.304), (-0.92, 0.4191, -0.044), (-0.69, 0.0, -0.088), (-0.69, -0.4344, -0.048), (-0.69, -0.511, 0.308), (-0.69, 0.511, 0.308), (-0.69, 0.4344, -0.048), (-0.46, 0.0, -0.092), (-0.46, -0.4496, -0.052), (-0.46, -0.529, 0.312), (-0.46, 0.529, 0.312), (-0.46, 0.4496, -0.052), (-0.23, 0.0, -0.096), (-0.23, -0.4649, -0.056), (-0.23, -0.547, 0.316), (-0.23, 0.547, 0.316), (-0.23, 0.4649, -0.056), (0.0, 0.0, -0.1), (0.0, -0.4803, -0.06), (0.0, -0.565, 0.32), (0.0, 0.565, 0.32), (0.0, 0.4803, -0.06), (0.23, 0.0, -0.084), (0.23, -0.4633, -0.044), (0.23, -0.545, 0.324), (0.23, 0.545, 0.324), (0.23, 0.4633, -0.044), (0.46, 0.0, -0.068), (0.46, -0.4355, -0.028), (0.46, -0.5123, 0.328), (0.46, 0.5123, 0.328), (0.46, 0.4355, -0.028), (0.69, 0.0, -0.052), (0.69, -0.4013, -0.012), (0.69, -0.4721, 0.332), (0.69, 0.4721, 0.332), (0.69, 0.4013, -0.012), (0.92, 0.0, -0.036), (0.92, -0.3621, 0.004), (0.92, -0.426, 0.336), (0.92, 0.426, 0.336), (0.92, 0.3621, 0.004), (1.15, 0.0, -0.02), (1.15, -0.3187, 0.02), (1.15, -0.375, 0.34), (1.15, 0.375, 0.34), (1.15, 0.3187, 0.02)], [], [(0, 5, 6, 1), (1, 6, 7, 2), (3, 8, 9, 4), (4, 9, 5, 0), (5, 10, 11, 6), (6, 11, 12, 7), (8, 13, 14, 9), (9, 14, 10, 5), (10, 15, 16, 11), (11, 16, 17, 12), (13, 18, 19, 14), (14, 19, 15, 10), (15, 20, 21, 16), (16, 21, 22, 17), (18, 23, 24, 19), (19, 24, 20, 15), (20, 25, 26, 21), (21, 26, 27, 22), (23, 28, 29, 24), (24, 29, 25, 20), (25, 30, 31, 26), (26, 31, 32, 27), (28, 33, 34, 29), (29, 34, 30, 25), (30, 35, 36, 31), (31, 36, 37, 32), (33, 38, 39, 34), (34, 39, 35, 30), (35, 40, 41, 36), (36, 41, 42, 37), (38, 43, 44, 39), (39, 44, 40, 35), (40, 45, 46, 41), (41, 46, 47, 42), (43, 48, 49, 44), (44, 49, 45, 40), (45, 50, 51, 46), (46, 51, 52, 47), (48, 53, 54, 49), (49, 54, 50, 45), (0, 1, 2, 3, 4), (54, 53, 52, 51, 50), (42, 43, 48, 47), (47, 48, 53, 52), (2, 3, 8, 7), (7, 8, 13, 12)])
me_hullmesh_001.update()

# ---- objects
ob_hull_002 = bpy.data.objects.new('Hull.002', me_hullmesh_002)
ob_rudder = bpy.data.objects.new('Rudder', me_ruddermesh)
ob_tiller = bpy.data.objects.new('Tiller', me_tillermesh)
ob_mast = bpy.data.objects.new('Mast', me_cylinder)
ob_mastthwart = bpy.data.objects.new('MastThwart', me_cube)
ob_boom = bpy.data.objects.new('Boom', me_cylinder_001)
ob_sprit = bpy.data.objects.new('Sprit', me_cylinder_002)
ob_batten_1 = bpy.data.objects.new('Batten_1', me_cube_001)
ob_batten_2 = bpy.data.objects.new('Batten_2', me_cube_002)
ob_batten_3 = bpy.data.objects.new('Batten_3', me_cube_003)
ob_daggerboard = bpy.data.objects.new('Daggerboard', me_cube_004)
ob_rudderhead = bpy.data.objects.new('RudderHead', me_cube_006)
ob_rubrail_s = bpy.data.objects.new('RubRail_S', me_cube_007)
ob_rubrail_p = bpy.data.objects.new('RubRail_P', me_cube_008)
ob_sail = bpy.data.objects.new('Sail', me_sail_mesh_003)
ob_hull = bpy.data.objects.new('Hull', me_hullmesh)
ob_hull_001 = bpy.data.objects.new('Hull.001', me_hullmesh_001)

# ---- transforms, parenting, visibility, modifiers, constraints
ob_hull_002.location = (0.0, 0.0, 0.0)
ob_rudder.location = (0.0, 0.0, -0.26)
ob_tiller.location = (0.0, 0.0, -0.26)
ob_mast.location = (0.75, 0.0, 1.22)
ob_mastthwart.location = (0.75, 0.0, 0.2)
ob_boom.location = (0.0, 0.0, 0.165)
ob_sprit.location = (0.2, 0.0, 1.775)
ob_batten_1.location = (0.065, 0.0, 0.925)
ob_batten_2.location = (0.115, 0.0, 1.45)
ob_batten_3.location = (0.165, 0.0, 1.975)
ob_daggerboard.location = (0.0, 0.0, -0.1)
ob_rudderhead.location = (0.0, 0.0, -0.16)
ob_rubrail_s.location = (0.0, 0.0, -0.16)
ob_rubrail_p.location = (0.0, 0.0, -0.16)
ob_sail.location = (0.0, 0.0, 0.0)
ob_hull.location = (0.0, 0.0, -0.1)
ob_hull_001.location = (0.0, 0.0, 0.0)
ob_hull_001.hide_render = True

# ---- collection membership
scene.collection.objects.link(ob_hull_002)
scene.collection.objects.link(ob_rudder)
scene.collection.objects.link(ob_tiller)
col_collection.objects.link(ob_mast)
col_collection.objects.link(ob_mastthwart)
col_collection.objects.link(ob_boom)
col_collection.objects.link(ob_sprit)
col_collection.objects.link(ob_batten_1)
col_collection.objects.link(ob_batten_2)
col_collection.objects.link(ob_batten_3)
col_collection.objects.link(ob_daggerboard)
col_collection.objects.link(ob_rudderhead)
col_collection.objects.link(ob_rubrail_s)
col_collection.objects.link(ob_rubrail_p)
col_collection.objects.link(ob_sail)
col_oldhull.objects.link(ob_hull)
col_oldhull.objects.link(ob_hull_001)

# ---- scene / render settings (as saved in the file)
scene.frame_start = 1; scene.frame_end = 250; scene.frame_set(149)
scene.render.engine = 'BLENDER_EEVEE_NEXT'
scene.render.bake_bias = 0.0
scene.render.bake_samples = 0
scene.cycles.sampling_pattern = 'TABULATED_SOBOL'
scene.eevee.use_volume_custom_range = False
bpy.context.view_layer.update()

# ---- added for rendering (the .blend has no active camera and no usable light): camera, sun
cam_auto = bpy.data.cameras.new('AutoCamera')
cam_auto.lens = 50.0
cam_auto.sensor_width = 36.0
cam_auto.clip_end = 1000.0
ob_auto_camera = bpy.data.objects.new('AutoCamera', cam_auto)
scene.collection.objects.link(ob_auto_camera)
ob_auto_camera.location = (3.69788, -4.52146, 3.91384)
ob_auto_camera.rotation_euler = (1.09748, -7.21219e-08, 0.694738)
scene.camera = ob_auto_camera
light_auto_sun = bpy.data.lights.new('AutoSun', 'SUN')
light_auto_sun.energy = 3.0
light_auto_sun.angle = 0.0523599
ob_auto_sun = bpy.data.objects.new('AutoSun', light_auto_sun)
scene.collection.objects.link(ob_auto_sun)
ob_auto_sun.rotation_euler = (0.872665, 0.174533, 0.523599)
bpy.context.view_layer.update()
